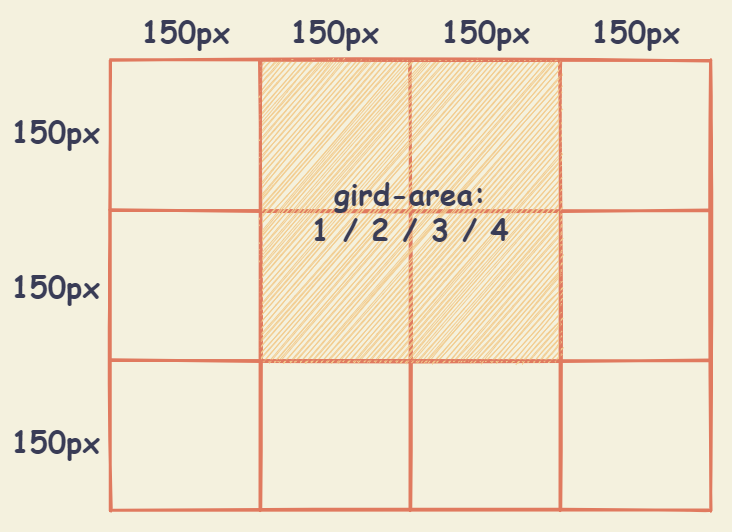

The diagram above was exported from draw.io. Its source (the exported page's mxGraphModel, read from the mxfile embedded in the PNG):
<mxGraphModel dx="1490" dy="983" grid="1" gridSize="10" guides="1" tooltips="1" connect="1" arrows="1" fold="1" page="1" pageScale="1" pageWidth="827" pageHeight="1169" background="#F4F1DE" math="0" shadow="0">
  <root>
    <mxCell id="0" />
    <mxCell id="1" parent="0" />
    <mxCell id="24" value="" style="rounded=0;whiteSpace=wrap;html=1;fontFamily=Comic Sans MS;fontSize=30;fontColor=#393C56;fillColor=none;strokeColor=none;sketch=1;" vertex="1" parent="1">
      <mxGeometry x="40" y="40" width="730" height="530" as="geometry" />
    </mxCell>
    <mxCell id="2" value="" style="shape=table;html=1;whiteSpace=wrap;startSize=0;container=1;collapsible=0;childLayout=tableLayout;strokeWidth=3;perimeterSpacing=0;shadow=0;swimlaneFillColor=none;fontColor=#393C56;sketch=1;fillColor=none;strokeColor=#E07A5F;" vertex="1" parent="1">
      <mxGeometry x="150" y="100" width="600" height="450" as="geometry" />
    </mxCell>
    <mxCell id="3" style="shape=partialRectangle;html=1;whiteSpace=wrap;collapsible=0;dropTarget=0;pointerEvents=0;fillColor=none;top=0;left=0;bottom=0;right=0;points=[[0,0.5],[1,0.5]];portConstraint=eastwest;strokeColor=#E07A5F;fontColor=#393C56;sketch=1;" vertex="1" parent="2">
      <mxGeometry width="600" height="150" as="geometry" />
    </mxCell>
    <mxCell id="4" style="shape=partialRectangle;html=1;whiteSpace=wrap;connectable=0;fillColor=none;top=0;left=0;bottom=0;right=0;overflow=hidden;strokeColor=#E07A5F;fontColor=#393C56;sketch=1;" vertex="1" parent="3">
      <mxGeometry width="150" height="150" as="geometry" />
    </mxCell>
    <mxCell id="5" style="shape=partialRectangle;html=1;whiteSpace=wrap;connectable=0;fillColor=none;top=0;left=0;bottom=0;right=0;overflow=hidden;strokeColor=#E07A5F;fontColor=#393C56;sketch=1;" vertex="1" parent="3">
      <mxGeometry x="150" width="150" height="150" as="geometry" />
    </mxCell>
    <mxCell id="6" style="shape=partialRectangle;html=1;whiteSpace=wrap;connectable=0;fillColor=none;top=0;left=0;bottom=0;right=0;overflow=hidden;strokeColor=#E07A5F;fontColor=#393C56;sketch=1;" vertex="1" parent="3">
      <mxGeometry x="300" width="150" height="150" as="geometry" />
    </mxCell>
    <mxCell id="7" style="shape=partialRectangle;html=1;whiteSpace=wrap;connectable=0;fillColor=none;top=0;left=0;bottom=0;right=0;overflow=hidden;strokeColor=#E07A5F;fontColor=#393C56;sketch=1;" vertex="1" parent="3">
      <mxGeometry x="450" width="150" height="150" as="geometry" />
    </mxCell>
    <mxCell id="8" value="" style="shape=partialRectangle;html=1;whiteSpace=wrap;collapsible=0;dropTarget=0;pointerEvents=0;fillColor=none;top=0;left=0;bottom=0;right=0;points=[[0,0.5],[1,0.5]];portConstraint=eastwest;strokeColor=#E07A5F;fontColor=#393C56;sketch=1;" vertex="1" parent="2">
      <mxGeometry y="150" width="600" height="150" as="geometry" />
    </mxCell>
    <mxCell id="9" value="" style="shape=partialRectangle;html=1;whiteSpace=wrap;connectable=0;fillColor=none;top=0;left=0;bottom=0;right=0;overflow=hidden;strokeColor=#E07A5F;fontColor=#393C56;sketch=1;" vertex="1" parent="8">
      <mxGeometry width="150" height="150" as="geometry" />
    </mxCell>
    <mxCell id="10" value="" style="shape=partialRectangle;html=1;whiteSpace=wrap;connectable=0;fillColor=none;top=0;left=0;bottom=0;right=0;overflow=hidden;strokeColor=#E07A5F;fontColor=#393C56;sketch=1;" vertex="1" parent="8">
      <mxGeometry x="150" width="150" height="150" as="geometry" />
    </mxCell>
    <mxCell id="11" value="" style="shape=partialRectangle;html=1;whiteSpace=wrap;connectable=0;fillColor=none;top=0;left=0;bottom=0;right=0;overflow=hidden;strokeColor=#E07A5F;sketch=1;fontStyle=1;fontSize=38;fontFamily=Comic Sans MS;fontColor=#393C56;" vertex="1" parent="8">
      <mxGeometry x="300" width="150" height="150" as="geometry" />
    </mxCell>
    <mxCell id="12" style="shape=partialRectangle;html=1;whiteSpace=wrap;connectable=0;fillColor=none;top=0;left=0;bottom=0;right=0;overflow=hidden;strokeColor=#E07A5F;fontColor=#393C56;sketch=1;" vertex="1" parent="8">
      <mxGeometry x="450" width="150" height="150" as="geometry" />
    </mxCell>
    <mxCell id="13" value="" style="shape=partialRectangle;html=1;whiteSpace=wrap;collapsible=0;dropTarget=0;pointerEvents=0;fillColor=none;top=0;left=0;bottom=0;right=0;points=[[0,0.5],[1,0.5]];portConstraint=eastwest;strokeColor=#E07A5F;fontColor=#393C56;sketch=1;" vertex="1" parent="2">
      <mxGeometry y="300" width="600" height="150" as="geometry" />
    </mxCell>
    <mxCell id="14" value="" style="shape=partialRectangle;html=1;whiteSpace=wrap;connectable=0;fillColor=none;top=0;left=0;bottom=0;right=0;overflow=hidden;strokeColor=#E07A5F;fontColor=#393C56;sketch=1;" vertex="1" parent="13">
      <mxGeometry width="150" height="150" as="geometry" />
    </mxCell>
    <mxCell id="15" value="" style="shape=partialRectangle;html=1;whiteSpace=wrap;connectable=0;fillColor=none;top=0;left=0;bottom=0;right=0;overflow=hidden;strokeColor=#E07A5F;fontColor=#393C56;sketch=1;" vertex="1" parent="13">
      <mxGeometry x="150" width="150" height="150" as="geometry" />
    </mxCell>
    <mxCell id="16" value="" style="shape=partialRectangle;html=1;whiteSpace=wrap;connectable=0;fillColor=none;top=0;left=0;bottom=0;right=0;overflow=hidden;strokeColor=#E07A5F;fontColor=#393C56;sketch=1;" vertex="1" parent="13">
      <mxGeometry x="300" width="150" height="150" as="geometry" />
    </mxCell>
    <mxCell id="17" style="shape=partialRectangle;html=1;whiteSpace=wrap;connectable=0;fillColor=none;top=0;left=0;bottom=0;right=0;overflow=hidden;strokeColor=#E07A5F;fontColor=#393C56;sketch=1;" vertex="1" parent="13">
      <mxGeometry x="450" width="150" height="150" as="geometry" />
    </mxCell>
    <mxCell id="18" value="150px" style="text;strokeColor=none;fillColor=none;html=1;fontSize=30;fontStyle=1;verticalAlign=middle;align=center;fontColor=#393C56;fontFamily=Comic Sans MS;sketch=1;" vertex="1" parent="1">
      <mxGeometry x="170" y="50" width="110" height="40" as="geometry" />
    </mxCell>
    <mxCell id="19" value="150px" style="text;strokeColor=none;fillColor=none;html=1;fontSize=30;fontStyle=1;verticalAlign=middle;align=center;fontColor=#393C56;fontFamily=Comic Sans MS;sketch=1;" vertex="1" parent="1">
      <mxGeometry x="319" y="50" width="110" height="40" as="geometry" />
    </mxCell>
    <mxCell id="20" value="150px" style="text;strokeColor=none;fillColor=none;html=1;fontSize=30;fontStyle=1;verticalAlign=middle;align=center;fontColor=#393C56;fontFamily=Comic Sans MS;sketch=1;" vertex="1" parent="1">
      <mxGeometry x="470" y="50" width="110" height="40" as="geometry" />
    </mxCell>
    <mxCell id="21" value="150px" style="text;strokeColor=none;fillColor=none;html=1;fontSize=30;fontStyle=1;verticalAlign=middle;align=center;fontColor=#393C56;fontFamily=Comic Sans MS;sketch=1;" vertex="1" parent="1">
      <mxGeometry x="40" y="150" width="110" height="40" as="geometry" />
    </mxCell>
    <mxCell id="22" value="150px" style="text;strokeColor=none;fillColor=none;html=1;fontSize=30;fontStyle=1;verticalAlign=middle;align=center;fontColor=#393C56;fontFamily=Comic Sans MS;sketch=1;" vertex="1" parent="1">
      <mxGeometry x="40" y="305" width="110" height="40" as="geometry" />
    </mxCell>
    <mxCell id="23" value="150px" style="text;strokeColor=none;fillColor=none;html=1;fontSize=30;fontStyle=1;verticalAlign=middle;align=center;fontColor=#393C56;fontFamily=Comic Sans MS;sketch=1;" vertex="1" parent="1">
      <mxGeometry x="40" y="460" width="110" height="40" as="geometry" />
    </mxCell>
    <mxCell id="25" value="150px" style="text;strokeColor=none;fillColor=none;html=1;fontSize=30;fontStyle=1;verticalAlign=middle;align=center;fontColor=#393C56;fontFamily=Comic Sans MS;sketch=1;" vertex="1" parent="1">
      <mxGeometry x="620" y="50" width="110" height="40" as="geometry" />
    </mxCell>
    <mxCell id="26" value="&lt;font&gt;gird-area:&lt;br&gt;1 / 2 / 3 / 4&lt;/font&gt;" style="rounded=0;whiteSpace=wrap;html=1;fillColor=#F2CC8F;strokeColor=#E07A5F;shadow=0;fontSize=30;fontFamily=Comic Sans MS;fontStyle=1;labelBorderColor=none;sketch=1;fontColor=#393C56;" vertex="1" parent="1">
      <mxGeometry x="300" y="100" width="300" height="300" as="geometry" />
    </mxCell>
  </root>
</mxGraphModel>